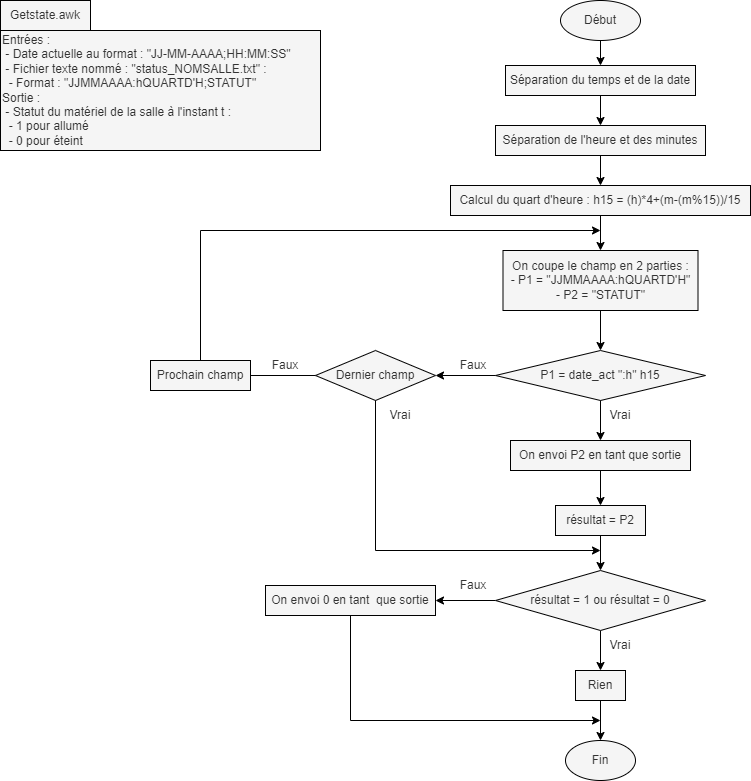

The diagram above was exported from draw.io. Its source (the exported page's mxGraphModel, read from the mxfile embedded in the PNG):
<mxGraphModel dx="880" dy="419" grid="1" gridSize="10" guides="1" tooltips="1" connect="1" arrows="1" fold="1" page="1" pageScale="1" pageWidth="827" pageHeight="1169" background="none" math="0" shadow="0">
  <root>
    <mxCell id="0" />
    <mxCell id="1" parent="0" />
    <mxCell id="UhiSBDZT8-SxpYW1fQKk-16" style="edgeStyle=orthogonalEdgeStyle;rounded=0;orthogonalLoop=1;jettySize=auto;html=1;exitX=0.5;exitY=1;exitDx=0;exitDy=0;entryX=0.5;entryY=0;entryDx=0;entryDy=0;fontColor=#000000;labelBackgroundColor=none;fillColor=#f5f5f5;strokeColor=#000000;" parent="1" source="UhiSBDZT8-SxpYW1fQKk-1" target="UhiSBDZT8-SxpYW1fQKk-5" edge="1">
      <mxGeometry relative="1" as="geometry" />
    </mxCell>
    <mxCell id="UhiSBDZT8-SxpYW1fQKk-1" value="Début" style="ellipse;whiteSpace=wrap;html=1;labelBackgroundColor=none;fillColor=#f5f5f5;strokeColor=#000000;fontColor=#333333;" parent="1" vertex="1">
      <mxGeometry x="560" y="50" width="80" height="40" as="geometry" />
    </mxCell>
    <mxCell id="UhiSBDZT8-SxpYW1fQKk-2" value="Getstate.awk" style="rounded=0;whiteSpace=wrap;html=1;labelBackgroundColor=none;fillColor=#f5f5f5;strokeColor=#000000;fontColor=#333333;" parent="1" vertex="1">
      <mxGeometry y="50" width="90" height="30" as="geometry" />
    </mxCell>
    <mxCell id="UhiSBDZT8-SxpYW1fQKk-3" value="Entrées : &lt;br&gt;&lt;span style=&quot;white-space: pre;&quot;&gt; &lt;/span&gt;- Date actuelle au format : &quot;JJ-MM-AAAA;HH:MM:SS&quot;&lt;br&gt;&lt;span style=&quot;white-space: pre;&quot;&gt; &lt;/span&gt;- Fichier texte nommé : &quot;status_NOMSALLE.txt&quot; :&lt;br&gt;&lt;span style=&quot;white-space: pre;&quot;&gt; &lt;/span&gt;&lt;span style=&quot;white-space: pre;&quot;&gt; &lt;/span&gt;- Format : &quot;JJMMAAAA:hQUARTD'H;STATUT&quot;&lt;br&gt;Sortie : &lt;br&gt;&lt;span style=&quot;white-space: pre;&quot;&gt; &lt;/span&gt;- Statut du matériel de la salle à l'instant t :&lt;br&gt;&lt;span style=&quot;white-space: pre;&quot;&gt; &lt;/span&gt;&lt;span style=&quot;white-space: pre;&quot;&gt; &lt;/span&gt;- 1 pour allumé&lt;br&gt;&lt;span style=&quot;white-space: pre;&quot;&gt; &lt;/span&gt;&lt;span style=&quot;white-space: pre;&quot;&gt; &lt;/span&gt;- 0 pour éteint" style="rounded=0;whiteSpace=wrap;html=1;align=left;labelBackgroundColor=none;fillColor=#f5f5f5;strokeColor=#000000;fontColor=#333333;" parent="1" vertex="1">
      <mxGeometry y="80" width="320" height="120" as="geometry" />
    </mxCell>
    <mxCell id="UhiSBDZT8-SxpYW1fQKk-15" style="edgeStyle=orthogonalEdgeStyle;rounded=0;orthogonalLoop=1;jettySize=auto;html=1;exitX=0.5;exitY=1;exitDx=0;exitDy=0;entryX=0.5;entryY=0;entryDx=0;entryDy=0;fontColor=#000000;labelBackgroundColor=none;fillColor=#f5f5f5;strokeColor=#000000;" parent="1" source="UhiSBDZT8-SxpYW1fQKk-5" target="UhiSBDZT8-SxpYW1fQKk-6" edge="1">
      <mxGeometry relative="1" as="geometry" />
    </mxCell>
    <mxCell id="UhiSBDZT8-SxpYW1fQKk-5" value="Séparation du temps et de la date" style="rounded=0;whiteSpace=wrap;html=1;labelBackgroundColor=none;fillColor=#f5f5f5;strokeColor=#000000;fontColor=#333333;" parent="1" vertex="1">
      <mxGeometry x="505" y="115" width="190" height="30" as="geometry" />
    </mxCell>
    <mxCell id="UhiSBDZT8-SxpYW1fQKk-14" style="edgeStyle=orthogonalEdgeStyle;rounded=0;orthogonalLoop=1;jettySize=auto;html=1;exitX=0.5;exitY=1;exitDx=0;exitDy=0;fontColor=#000000;labelBackgroundColor=none;fillColor=#f5f5f5;strokeColor=#000000;" parent="1" source="UhiSBDZT8-SxpYW1fQKk-6" target="UhiSBDZT8-SxpYW1fQKk-7" edge="1">
      <mxGeometry relative="1" as="geometry" />
    </mxCell>
    <mxCell id="UhiSBDZT8-SxpYW1fQKk-6" value="Séparation de l'heure et des minutes" style="rounded=0;whiteSpace=wrap;html=1;labelBackgroundColor=none;fillColor=#f5f5f5;strokeColor=#000000;fontColor=#333333;" parent="1" vertex="1">
      <mxGeometry x="495" y="175" width="210" height="30" as="geometry" />
    </mxCell>
    <mxCell id="UhiSBDZT8-SxpYW1fQKk-7" value="Calcul du quart d'heure :&amp;nbsp;h15 = (h)*4+(m-(m%15))/15" style="rounded=0;whiteSpace=wrap;html=1;labelBackgroundColor=none;fillColor=#f5f5f5;strokeColor=#000000;fontColor=#333333;" parent="1" vertex="1">
      <mxGeometry x="450" y="235" width="300" height="30" as="geometry" />
    </mxCell>
    <mxCell id="UhiSBDZT8-SxpYW1fQKk-8" value="On coupe le champ en 2 parties :&lt;br&gt;- P1 = &quot;JJMMAAAA:hQUARTD'H&quot;&lt;br&gt;- P2 = &quot;STATUT&quot;" style="rounded=0;whiteSpace=wrap;html=1;labelBackgroundColor=none;fillColor=#f5f5f5;strokeColor=#000000;fontColor=#333333;" parent="1" vertex="1">
      <mxGeometry x="502.5" y="300" width="195" height="60" as="geometry" />
    </mxCell>
    <mxCell id="UhiSBDZT8-SxpYW1fQKk-9" value="P1 = date_act &quot;:h&quot; h15" style="rhombus;whiteSpace=wrap;html=1;labelBackgroundColor=none;fillColor=#f5f5f5;strokeColor=#000000;fontColor=#333333;" parent="1" vertex="1">
      <mxGeometry x="495" y="400" width="210" height="50" as="geometry" />
    </mxCell>
    <mxCell id="UhiSBDZT8-SxpYW1fQKk-10" value="Vrai" style="text;html=1;align=center;verticalAlign=middle;whiteSpace=wrap;rounded=0;labelBackgroundColor=none;fillColor=none;strokeColor=none;fontColor=#333333;" parent="1" vertex="1">
      <mxGeometry x="590" y="450" width="60" height="30" as="geometry" />
    </mxCell>
    <mxCell id="UhiSBDZT8-SxpYW1fQKk-11" value="Faux" style="text;html=1;align=center;verticalAlign=middle;whiteSpace=wrap;rounded=0;labelBackgroundColor=none;fillColor=none;strokeColor=none;fontColor=#333333;" parent="1" vertex="1">
      <mxGeometry x="442.5" y="400" width="60" height="30" as="geometry" />
    </mxCell>
    <mxCell id="UhiSBDZT8-SxpYW1fQKk-12" value="" style="endArrow=classic;html=1;rounded=0;exitX=0.5;exitY=1;exitDx=0;exitDy=0;entryX=0.5;entryY=0;entryDx=0;entryDy=0;fontColor=#000000;labelBackgroundColor=none;fillColor=#f5f5f5;strokeColor=#000000;" parent="1" source="UhiSBDZT8-SxpYW1fQKk-8" target="UhiSBDZT8-SxpYW1fQKk-9" edge="1">
      <mxGeometry width="50" height="50" relative="1" as="geometry">
        <mxPoint x="510" y="520" as="sourcePoint" />
        <mxPoint x="560" y="470" as="targetPoint" />
      </mxGeometry>
    </mxCell>
    <mxCell id="UhiSBDZT8-SxpYW1fQKk-13" value="" style="endArrow=classic;html=1;rounded=0;exitX=0.5;exitY=1;exitDx=0;exitDy=0;entryX=0.5;entryY=0;entryDx=0;entryDy=0;fontColor=#000000;labelBackgroundColor=none;fillColor=#f5f5f5;strokeColor=#000000;" parent="1" source="UhiSBDZT8-SxpYW1fQKk-7" target="UhiSBDZT8-SxpYW1fQKk-8" edge="1">
      <mxGeometry width="50" height="50" relative="1" as="geometry">
        <mxPoint x="510" y="420" as="sourcePoint" />
        <mxPoint x="560" y="370" as="targetPoint" />
      </mxGeometry>
    </mxCell>
    <mxCell id="UhiSBDZT8-SxpYW1fQKk-19" value="Prochain champ" style="rounded=0;whiteSpace=wrap;html=1;labelBackgroundColor=none;fillColor=#f5f5f5;strokeColor=#000000;fontColor=#333333;" parent="1" vertex="1">
      <mxGeometry x="150" y="410" width="100" height="30" as="geometry" />
    </mxCell>
    <mxCell id="UhiSBDZT8-SxpYW1fQKk-20" value="" style="endArrow=none;html=1;rounded=0;exitX=0.5;exitY=0;exitDx=0;exitDy=0;fontColor=#000000;labelBackgroundColor=none;fillColor=#f5f5f5;strokeColor=#000000;" parent="1" source="UhiSBDZT8-SxpYW1fQKk-19" edge="1">
      <mxGeometry width="50" height="50" relative="1" as="geometry">
        <mxPoint x="450" y="400" as="sourcePoint" />
        <mxPoint x="200" y="280" as="targetPoint" />
      </mxGeometry>
    </mxCell>
    <mxCell id="UhiSBDZT8-SxpYW1fQKk-21" value="" style="endArrow=classic;html=1;rounded=0;fontColor=#000000;labelBackgroundColor=none;fillColor=#f5f5f5;strokeColor=#000000;" parent="1" edge="1">
      <mxGeometry width="50" height="50" relative="1" as="geometry">
        <mxPoint x="200" y="280" as="sourcePoint" />
        <mxPoint x="600" y="280" as="targetPoint" />
      </mxGeometry>
    </mxCell>
    <mxCell id="UhiSBDZT8-SxpYW1fQKk-26" style="edgeStyle=orthogonalEdgeStyle;rounded=0;orthogonalLoop=1;jettySize=auto;html=1;exitX=0.5;exitY=1;exitDx=0;exitDy=0;entryX=0.5;entryY=0;entryDx=0;entryDy=0;fontColor=#000000;labelBackgroundColor=none;fillColor=#f5f5f5;strokeColor=#000000;" parent="1" source="UhiSBDZT8-SxpYW1fQKk-23" target="UhiSBDZT8-SxpYW1fQKk-25" edge="1">
      <mxGeometry relative="1" as="geometry" />
    </mxCell>
    <mxCell id="UhiSBDZT8-SxpYW1fQKk-23" value="On envoi P2 en tant que sortie" style="rounded=0;whiteSpace=wrap;html=1;labelBackgroundColor=none;fillColor=#f5f5f5;strokeColor=#000000;fontColor=#333333;" parent="1" vertex="1">
      <mxGeometry x="510" y="490" width="180" height="30" as="geometry" />
    </mxCell>
    <mxCell id="UhiSBDZT8-SxpYW1fQKk-24" value="" style="endArrow=classic;html=1;rounded=0;entryX=0.5;entryY=0;entryDx=0;entryDy=0;exitX=0.5;exitY=1;exitDx=0;exitDy=0;fontColor=#000000;labelBackgroundColor=none;fillColor=#f5f5f5;strokeColor=#000000;" parent="1" source="UhiSBDZT8-SxpYW1fQKk-9" target="UhiSBDZT8-SxpYW1fQKk-23" edge="1">
      <mxGeometry width="50" height="50" relative="1" as="geometry">
        <mxPoint x="440" y="470" as="sourcePoint" />
        <mxPoint x="490" y="420" as="targetPoint" />
      </mxGeometry>
    </mxCell>
    <mxCell id="UhiSBDZT8-SxpYW1fQKk-35" style="edgeStyle=orthogonalEdgeStyle;rounded=0;orthogonalLoop=1;jettySize=auto;html=1;exitX=0.5;exitY=1;exitDx=0;exitDy=0;entryX=0.5;entryY=0;entryDx=0;entryDy=0;fontColor=#000000;labelBackgroundColor=none;fillColor=#f5f5f5;strokeColor=#000000;" parent="1" source="UhiSBDZT8-SxpYW1fQKk-25" target="UhiSBDZT8-SxpYW1fQKk-34" edge="1">
      <mxGeometry relative="1" as="geometry" />
    </mxCell>
    <mxCell id="UhiSBDZT8-SxpYW1fQKk-25" value="résultat = P2" style="rounded=0;whiteSpace=wrap;html=1;labelBackgroundColor=none;fillColor=#f5f5f5;strokeColor=#000000;fontColor=#333333;" parent="1" vertex="1">
      <mxGeometry x="555" y="555" width="90" height="30" as="geometry" />
    </mxCell>
    <mxCell id="UhiSBDZT8-SxpYW1fQKk-27" value="Dernier champ" style="rhombus;whiteSpace=wrap;html=1;labelBackgroundColor=none;fillColor=#f5f5f5;strokeColor=#000000;fontColor=#333333;" parent="1" vertex="1">
      <mxGeometry x="315" y="400" width="120" height="50" as="geometry" />
    </mxCell>
    <mxCell id="UhiSBDZT8-SxpYW1fQKk-28" value="" style="endArrow=classic;html=1;rounded=0;exitX=0;exitY=0.5;exitDx=0;exitDy=0;entryX=1;entryY=0.5;entryDx=0;entryDy=0;fontColor=#000000;labelBackgroundColor=none;fillColor=#f5f5f5;strokeColor=#000000;" parent="1" source="UhiSBDZT8-SxpYW1fQKk-9" target="UhiSBDZT8-SxpYW1fQKk-27" edge="1">
      <mxGeometry width="50" height="50" relative="1" as="geometry">
        <mxPoint x="300" y="540" as="sourcePoint" />
        <mxPoint x="350" y="490" as="targetPoint" />
      </mxGeometry>
    </mxCell>
    <mxCell id="UhiSBDZT8-SxpYW1fQKk-29" value="" style="endArrow=none;html=1;rounded=0;entryX=0;entryY=0.5;entryDx=0;entryDy=0;exitX=1;exitY=0.5;exitDx=0;exitDy=0;fontColor=#000000;labelBackgroundColor=none;fillColor=#f5f5f5;strokeColor=#000000;" parent="1" source="UhiSBDZT8-SxpYW1fQKk-19" target="UhiSBDZT8-SxpYW1fQKk-27" edge="1">
      <mxGeometry width="50" height="50" relative="1" as="geometry">
        <mxPoint x="300" y="540" as="sourcePoint" />
        <mxPoint x="350" y="490" as="targetPoint" />
      </mxGeometry>
    </mxCell>
    <mxCell id="UhiSBDZT8-SxpYW1fQKk-30" value="Faux" style="text;html=1;align=center;verticalAlign=middle;whiteSpace=wrap;rounded=0;labelBackgroundColor=none;fillColor=none;strokeColor=none;fontColor=#333333;" parent="1" vertex="1">
      <mxGeometry x="255" y="400" width="60" height="30" as="geometry" />
    </mxCell>
    <mxCell id="UhiSBDZT8-SxpYW1fQKk-31" value="" style="endArrow=classic;html=1;rounded=0;exitX=0.5;exitY=1;exitDx=0;exitDy=0;fontColor=#000000;labelBackgroundColor=none;fillColor=#f5f5f5;strokeColor=#000000;" parent="1" source="UhiSBDZT8-SxpYW1fQKk-27" edge="1">
      <mxGeometry width="50" height="50" relative="1" as="geometry">
        <mxPoint x="480" y="520" as="sourcePoint" />
        <mxPoint x="600" y="600" as="targetPoint" />
        <Array as="points">
          <mxPoint x="375" y="600" />
        </Array>
      </mxGeometry>
    </mxCell>
    <mxCell id="UhiSBDZT8-SxpYW1fQKk-32" value="Vrai" style="text;html=1;align=center;verticalAlign=middle;whiteSpace=wrap;rounded=0;labelBackgroundColor=none;fillColor=none;strokeColor=none;fontColor=#333333;" parent="1" vertex="1">
      <mxGeometry x="370" y="450" width="60" height="30" as="geometry" />
    </mxCell>
    <mxCell id="UhiSBDZT8-SxpYW1fQKk-40" style="edgeStyle=orthogonalEdgeStyle;rounded=0;orthogonalLoop=1;jettySize=auto;html=1;exitX=0;exitY=0.5;exitDx=0;exitDy=0;entryX=1;entryY=0.5;entryDx=0;entryDy=0;fontColor=#000000;labelBackgroundColor=none;fillColor=#f5f5f5;strokeColor=#000000;" parent="1" source="UhiSBDZT8-SxpYW1fQKk-34" target="UhiSBDZT8-SxpYW1fQKk-37" edge="1">
      <mxGeometry relative="1" as="geometry" />
    </mxCell>
    <mxCell id="UhiSBDZT8-SxpYW1fQKk-41" style="edgeStyle=orthogonalEdgeStyle;rounded=0;orthogonalLoop=1;jettySize=auto;html=1;exitX=0.5;exitY=1;exitDx=0;exitDy=0;entryX=0.5;entryY=0;entryDx=0;entryDy=0;fontColor=#000000;labelBackgroundColor=none;fillColor=#f5f5f5;strokeColor=#000000;" parent="1" source="UhiSBDZT8-SxpYW1fQKk-34" target="UhiSBDZT8-SxpYW1fQKk-36" edge="1">
      <mxGeometry relative="1" as="geometry" />
    </mxCell>
    <mxCell id="UhiSBDZT8-SxpYW1fQKk-34" value="résultat = 1 ou résultat = 0" style="rhombus;whiteSpace=wrap;html=1;labelBackgroundColor=none;fillColor=#f5f5f5;strokeColor=#000000;fontColor=#333333;" parent="1" vertex="1">
      <mxGeometry x="495" y="620" width="210" height="60" as="geometry" />
    </mxCell>
    <mxCell id="UhiSBDZT8-SxpYW1fQKk-45" style="edgeStyle=orthogonalEdgeStyle;rounded=0;orthogonalLoop=1;jettySize=auto;html=1;exitX=0.5;exitY=1;exitDx=0;exitDy=0;entryX=0.5;entryY=0;entryDx=0;entryDy=0;fontColor=#000000;labelBackgroundColor=none;fillColor=#f5f5f5;strokeColor=#000000;" parent="1" source="UhiSBDZT8-SxpYW1fQKk-36" target="UhiSBDZT8-SxpYW1fQKk-44" edge="1">
      <mxGeometry relative="1" as="geometry" />
    </mxCell>
    <mxCell id="UhiSBDZT8-SxpYW1fQKk-36" value="Rien" style="rounded=0;whiteSpace=wrap;html=1;labelBackgroundColor=none;fillColor=#f5f5f5;strokeColor=#000000;fontColor=#333333;" parent="1" vertex="1">
      <mxGeometry x="575" y="720" width="50" height="30" as="geometry" />
    </mxCell>
    <mxCell id="UhiSBDZT8-SxpYW1fQKk-42" style="edgeStyle=orthogonalEdgeStyle;rounded=0;orthogonalLoop=1;jettySize=auto;html=1;exitX=0.5;exitY=1;exitDx=0;exitDy=0;fontColor=#000000;labelBackgroundColor=none;fillColor=#f5f5f5;strokeColor=#000000;" parent="1" source="UhiSBDZT8-SxpYW1fQKk-37" edge="1">
      <mxGeometry relative="1" as="geometry">
        <mxPoint x="600" y="770" as="targetPoint" />
        <Array as="points">
          <mxPoint x="350" y="770" />
        </Array>
      </mxGeometry>
    </mxCell>
    <mxCell id="UhiSBDZT8-SxpYW1fQKk-37" value="On envoi 0 en tant&amp;nbsp; que sortie" style="rounded=0;whiteSpace=wrap;html=1;labelBackgroundColor=none;fillColor=#f5f5f5;strokeColor=#000000;fontColor=#333333;" parent="1" vertex="1">
      <mxGeometry x="265" y="635" width="170" height="30" as="geometry" />
    </mxCell>
    <mxCell id="UhiSBDZT8-SxpYW1fQKk-38" value="Vrai" style="text;html=1;align=center;verticalAlign=middle;whiteSpace=wrap;rounded=0;labelBackgroundColor=none;fillColor=none;strokeColor=none;fontColor=#333333;" parent="1" vertex="1">
      <mxGeometry x="590" y="680" width="60" height="30" as="geometry" />
    </mxCell>
    <mxCell id="UhiSBDZT8-SxpYW1fQKk-39" value="Faux" style="text;html=1;align=center;verticalAlign=middle;whiteSpace=wrap;rounded=0;labelBackgroundColor=none;fillColor=none;strokeColor=none;fontColor=#333333;" parent="1" vertex="1">
      <mxGeometry x="442.5" y="620" width="60" height="30" as="geometry" />
    </mxCell>
    <mxCell id="UhiSBDZT8-SxpYW1fQKk-44" value="Fin" style="ellipse;whiteSpace=wrap;html=1;labelBackgroundColor=none;fillColor=#f5f5f5;strokeColor=#000000;fontColor=#333333;" parent="1" vertex="1">
      <mxGeometry x="565" y="790" width="70" height="40" as="geometry" />
    </mxCell>
  </root>
</mxGraphModel>